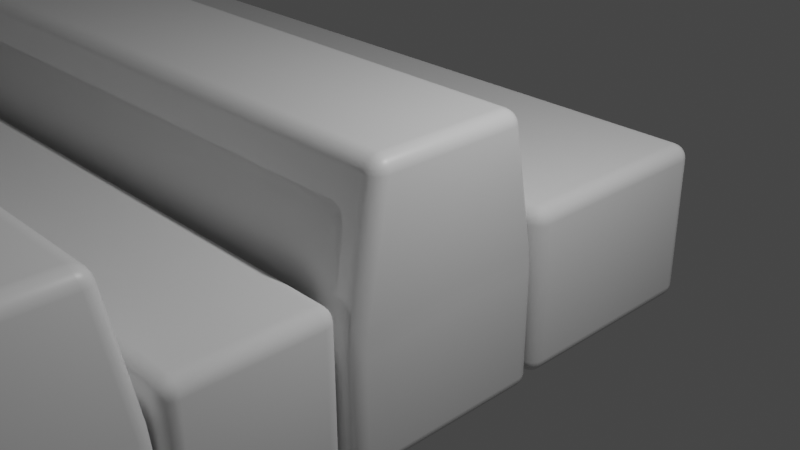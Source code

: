 # Source: Piano_Keys.blend  (saved by Blender 2.91.10; exported with 4.5.12 LTS)
import bpy
from mathutils import Matrix  # noqa: F401  (used for matrix-valued properties, if any)

bpy.ops.wm.read_factory_settings(use_empty=True)
scene = bpy.context.scene
scene.name = 'Scene'

# ---- collections
col_collection = bpy.data.collections.new('Collection'); scene.collection.children.link(col_collection)

# ---- materials (node trees are filled in below, after node groups)
mat_material_001 = bpy.data.materials.new('Material.001')
mat_material_001.alpha_threshold = 0.0
mat_material_001.use_transparent_shadow = False
mat_material_001.line_color = (0.0, 0.0, 0.0, 1.0)
mat_material_003 = bpy.data.materials.new('Material.003')
mat_material_003.alpha_threshold = 0.0
mat_material_003.use_transparent_shadow = False
mat_material_003.line_color = (0.0, 0.0, 0.0, 1.0)
mat_material_005 = bpy.data.materials.new('Material.005')
mat_material_005.alpha_threshold = 0.0
mat_material_005.use_transparent_shadow = False
mat_material_005.line_color = (0.0, 0.0, 0.0, 1.0)
mat_material_004 = bpy.data.materials.new('Material.004')
mat_material_004.alpha_threshold = 0.0
mat_material_004.use_transparent_shadow = False
mat_material_004.line_color = (0.0, 0.0, 0.0, 1.0)
mat_material_006 = bpy.data.materials.new('Material.006')
mat_material_006.alpha_threshold = 0.0
mat_material_006.use_transparent_shadow = False
mat_material_006.line_color = (0.0, 0.0, 0.0, 1.0)
mat_material_012 = bpy.data.materials.new('Material.012')
mat_material_012.alpha_threshold = 0.0
mat_material_012.use_transparent_shadow = False
mat_material_012.line_color = (0.0, 0.0, 0.0, 1.0)
mat_material_011 = bpy.data.materials.new('Material.011')
mat_material_011.alpha_threshold = 0.0
mat_material_011.use_transparent_shadow = False
mat_material_011.line_color = (0.0, 0.0, 0.0, 1.0)
mat_material_010 = bpy.data.materials.new('Material.010')
mat_material_010.alpha_threshold = 0.0
mat_material_010.use_transparent_shadow = False
mat_material_010.line_color = (0.0, 0.0, 0.0, 1.0)
mat_material_009 = bpy.data.materials.new('Material.009')
mat_material_009.alpha_threshold = 0.0
mat_material_009.use_transparent_shadow = False
mat_material_009.line_color = (0.0, 0.0, 0.0, 1.0)
mat_material_008 = bpy.data.materials.new('Material.008')
mat_material_008.alpha_threshold = 0.0
mat_material_008.use_transparent_shadow = False
mat_material_008.line_color = (0.0, 0.0, 0.0, 1.0)

# ---- material node trees
mat_material_001.use_nodes = True; mat_material_001.node_tree.nodes.clear()
_N = mat_material_001.node_tree.nodes; _L = mat_material_001.node_tree.links
n0 = _N.new('ShaderNodeOutputMaterial'); n0.name = 'Material Output'; n0.location = (300, 300)
n1 = _N.new('ShaderNodeBsdfPrincipled'); n1.name = 'Principled BSDF'; n1.location = (10, 300)
n1.distribution = 'GGX'
n1.subsurface_method = 'BURLEY'
n1.inputs[2].default_value = 0.4
n1.inputs[3].default_value = 1.45
n1.inputs[27].default_value = (0.0, 0.0, 0.0, 1.0)
n1.inputs[28].default_value = 1.0
_L.new(n1.outputs[0], n0.inputs[0])
n0.is_active_output = True
mat_material_003.use_nodes = True; mat_material_003.node_tree.nodes.clear()
_N = mat_material_003.node_tree.nodes; _L = mat_material_003.node_tree.links
n0 = _N.new('ShaderNodeOutputMaterial'); n0.name = 'Material Output'; n0.location = (300, 300)
n1 = _N.new('ShaderNodeBsdfPrincipled'); n1.name = 'Principled BSDF'; n1.location = (10, 300)
n1.distribution = 'GGX'
n1.subsurface_method = 'BURLEY'
n1.inputs[2].default_value = 0.4
n1.inputs[3].default_value = 1.45
n1.inputs[27].default_value = (0.0, 0.0, 0.0, 1.0)
n1.inputs[28].default_value = 1.0
_L.new(n1.outputs[0], n0.inputs[0])
n0.is_active_output = True
mat_material_005.use_nodes = True; mat_material_005.node_tree.nodes.clear()
_N = mat_material_005.node_tree.nodes; _L = mat_material_005.node_tree.links
n0 = _N.new('ShaderNodeOutputMaterial'); n0.name = 'Material Output'; n0.location = (300, 300)
n1 = _N.new('ShaderNodeBsdfPrincipled'); n1.name = 'Principled BSDF'; n1.location = (10, 300)
n1.distribution = 'GGX'
n1.subsurface_method = 'BURLEY'
n1.inputs[2].default_value = 0.4
n1.inputs[3].default_value = 1.45
n1.inputs[27].default_value = (0.0, 0.0, 0.0, 1.0)
n1.inputs[28].default_value = 1.0
_L.new(n1.outputs[0], n0.inputs[0])
n0.is_active_output = True
mat_material_004.use_nodes = True; mat_material_004.node_tree.nodes.clear()
_N = mat_material_004.node_tree.nodes; _L = mat_material_004.node_tree.links
n0 = _N.new('ShaderNodeOutputMaterial'); n0.name = 'Material Output'; n0.location = (300, 300)
n1 = _N.new('ShaderNodeBsdfPrincipled'); n1.name = 'Principled BSDF'; n1.location = (10, 300)
n1.distribution = 'GGX'
n1.subsurface_method = 'BURLEY'
n1.inputs[2].default_value = 0.4
n1.inputs[3].default_value = 1.45
n1.inputs[27].default_value = (0.0, 0.0, 0.0, 1.0)
n1.inputs[28].default_value = 1.0
_L.new(n1.outputs[0], n0.inputs[0])
n0.is_active_output = True
mat_material_006.use_nodes = True; mat_material_006.node_tree.nodes.clear()
_N = mat_material_006.node_tree.nodes; _L = mat_material_006.node_tree.links
n0 = _N.new('ShaderNodeOutputMaterial'); n0.name = 'Material Output'; n0.location = (300, 300)
n1 = _N.new('ShaderNodeBsdfPrincipled'); n1.name = 'Principled BSDF'; n1.location = (10, 300)
n1.distribution = 'GGX'
n1.subsurface_method = 'BURLEY'
n1.inputs[2].default_value = 0.4
n1.inputs[3].default_value = 1.45
n1.inputs[27].default_value = (0.0, 0.0, 0.0, 1.0)
n1.inputs[28].default_value = 1.0
_L.new(n1.outputs[0], n0.inputs[0])
n0.is_active_output = True
mat_material_012.use_nodes = True; mat_material_012.node_tree.nodes.clear()
_N = mat_material_012.node_tree.nodes; _L = mat_material_012.node_tree.links
n0 = _N.new('ShaderNodeOutputMaterial'); n0.name = 'Material Output'; n0.location = (300, 300)
n1 = _N.new('ShaderNodeBsdfPrincipled'); n1.name = 'Principled BSDF'; n1.location = (10, 300)
n1.distribution = 'GGX'
n1.subsurface_method = 'BURLEY'
n1.inputs[2].default_value = 0.4
n1.inputs[3].default_value = 1.45
n1.inputs[27].default_value = (0.0, 0.0, 0.0, 1.0)
n1.inputs[28].default_value = 1.0
_L.new(n1.outputs[0], n0.inputs[0])
n0.is_active_output = True
mat_material_011.use_nodes = True; mat_material_011.node_tree.nodes.clear()
_N = mat_material_011.node_tree.nodes; _L = mat_material_011.node_tree.links
n0 = _N.new('ShaderNodeOutputMaterial'); n0.name = 'Material Output'; n0.location = (300, 300)
n1 = _N.new('ShaderNodeBsdfPrincipled'); n1.name = 'Principled BSDF'; n1.location = (10, 300)
n1.distribution = 'GGX'
n1.subsurface_method = 'BURLEY'
n1.inputs[2].default_value = 0.4
n1.inputs[3].default_value = 1.45
n1.inputs[27].default_value = (0.0, 0.0, 0.0, 1.0)
n1.inputs[28].default_value = 1.0
_L.new(n1.outputs[0], n0.inputs[0])
n0.is_active_output = True
mat_material_010.use_nodes = True; mat_material_010.node_tree.nodes.clear()
_N = mat_material_010.node_tree.nodes; _L = mat_material_010.node_tree.links
n0 = _N.new('ShaderNodeOutputMaterial'); n0.name = 'Material Output'; n0.location = (300, 300)
n1 = _N.new('ShaderNodeBsdfPrincipled'); n1.name = 'Principled BSDF'; n1.location = (10, 300)
n1.distribution = 'GGX'
n1.subsurface_method = 'BURLEY'
n1.inputs[2].default_value = 0.4
n1.inputs[3].default_value = 1.45
n1.inputs[27].default_value = (0.0, 0.0, 0.0, 1.0)
n1.inputs[28].default_value = 1.0
_L.new(n1.outputs[0], n0.inputs[0])
n0.is_active_output = True
mat_material_009.use_nodes = True; mat_material_009.node_tree.nodes.clear()
_N = mat_material_009.node_tree.nodes; _L = mat_material_009.node_tree.links
n0 = _N.new('ShaderNodeOutputMaterial'); n0.name = 'Material Output'; n0.location = (300, 300)
n1 = _N.new('ShaderNodeBsdfPrincipled'); n1.name = 'Principled BSDF'; n1.location = (10, 300)
n1.distribution = 'GGX'
n1.subsurface_method = 'BURLEY'
n1.inputs[2].default_value = 0.4
n1.inputs[3].default_value = 1.45
n1.inputs[27].default_value = (0.0, 0.0, 0.0, 1.0)
n1.inputs[28].default_value = 1.0
_L.new(n1.outputs[0], n0.inputs[0])
n0.is_active_output = True
mat_material_008.use_nodes = True; mat_material_008.node_tree.nodes.clear()
_N = mat_material_008.node_tree.nodes; _L = mat_material_008.node_tree.links
n0 = _N.new('ShaderNodeOutputMaterial'); n0.name = 'Material Output'; n0.location = (300, 300)
n1 = _N.new('ShaderNodeBsdfPrincipled'); n1.name = 'Principled BSDF'; n1.location = (10, 300)
n1.distribution = 'GGX'
n1.subsurface_method = 'BURLEY'
n1.inputs[2].default_value = 0.4
n1.inputs[3].default_value = 1.45
n1.inputs[27].default_value = (0.0, 0.0, 0.0, 1.0)
n1.inputs[28].default_value = 1.0
_L.new(n1.outputs[0], n0.inputs[0])
n0.is_active_output = True

# ---- world
world_world = bpy.data.worlds.new('World'); scene.world = world_world
world_world.use_nodes = True; world_world.node_tree.nodes.clear()
_N = world_world.node_tree.nodes; _L = world_world.node_tree.links
n0 = _N.new('ShaderNodeOutputWorld'); n0.name = 'World Output'; n0.location = (300, 300)
n1 = _N.new('ShaderNodeBackground'); n1.name = 'Background'; n1.location = (10, 300)
n1.inputs[0].default_value = (0.05088, 0.05088, 0.05088, 1.0)
_L.new(n1.outputs[0], n0.inputs[0])
n0.is_active_output = True
world_world.color = (0.05088, 0.05088, 0.05088)
world_world.use_sun_shadow = False
world_world.sun_shadow_jitter_overblur = 0.0

# ---- cameras
cam_camera = bpy.data.cameras.new('Camera')
cam_camera.clip_end = 100.0
cam_camera.ortho_scale = 7.314

# ---- lights
light_light = bpy.data.lights.new('Light', 'POINT')
light_light.transmission_factor = 0.0
light_light.energy = 1000.0
light_light.shadow_soft_size = 0.1
light_light.shadow_maximum_resolution = 0.006
light_light.use_absolute_resolution = True
light_light_001 = bpy.data.lights.new('Light.001', 'POINT')
light_light_001.transmission_factor = 0.0
light_light_001.energy = 1000.0
light_light_001.shadow_soft_size = 0.1
light_light_001.shadow_maximum_resolution = 0.006
light_light_001.use_absolute_resolution = True

# ---- meshes
me_cube_001 = bpy.data.meshes.new('Cube.001')
me_cube_001.from_pydata([(1.0, 0.6799, 0.7329), (1.0, 1.0, -1.0), (1.0, -1.189, 0.7329), (1.0, -1.509, -1.0), (-12.25, 0.6799, 0.7329), (-12.77, 1.0, -1.0), (-12.25, -1.189, 0.7329), (-12.77, -1.509, -1.0), (-12.77, 1.0, -2.558), (-12.77, -1.49, -2.558), (1.0, 1.0, -2.558), (1.0, -1.49, -2.558)], [], [(0, 4, 6, 2), (3, 2, 6, 7), (7, 6, 4, 5), (5, 1, 10, 8), (1, 0, 2, 3), (5, 4, 0, 1), (8, 10, 11, 9), (3, 7, 9, 11), (7, 5, 8, 9), (1, 3, 11, 10)])
me_cube_001.polygons.foreach_set('use_smooth', [True] * 10)
_uv = me_cube_001.uv_layers.new(name='UVMap')
_uv.uv.foreach_set('vector', [0.625, 0.5, 0.875, 0.5, 0.875, 0.75, 0.625, 0.75, 0.375, 0.75, 0.625, 0.75, 0.625, 1.0, 0.375, 1.0, 0.375, 0.0, 0.625, 0.0, 0.625, 0.25, 0.375, 0.25, 0.375, 0.25, 0.375, 0.5, 0.375, 0.5, 0.375, 0.25, 0.375, 0.5, 0.625, 0.5, 0.625, 0.75, 0.375, 0.75, 0.375, 0.25, 0.625, 0.25, 0.625, 0.5, 0.375, 0.5, 0.125, 0.5, 0.375, 0.5, 0.375, 0.75, 0.125, 0.75, 0.375, 0.75, 0.375, 1.0, 0.375, 1.0, 0.375, 0.75, 0.375, 0.0, 0.375, 0.25, 0.375, 0.25, 0.375, 0.0, 0.375, 0.5, 0.375, 0.75, 0.375, 0.75, 0.375, 0.5])
me_cube_001.materials.append(mat_material_001)
me_cube_001.use_remesh_preserve_volume = False
me_cube_001.use_remesh_preserve_attributes = False
me_cube_001.use_mirror_vertex_groups = False
me_cube_001.update()
me_cube_002 = bpy.data.meshes.new('Cube.002')
me_cube_002.from_pydata([(-18.49, -1.788, -1.999), (-18.49, -1.801, 0.03303), (-18.49, 2.389, -1.999), (-18.49, 2.376, 0.03303), (1.484, -0.3492, -1.999), (1.484, -0.3622, 0.03303), (1.484, 2.389, -1.999), (1.484, 2.376, 0.03303), (-12.3, -1.788, -1.999), (-12.3, -1.801, 0.03303), (-12.27, -0.3492, -1.999), (-12.27, -0.3622, 0.03303)], [], [(0, 1, 3, 2), (7, 3, 1, 9, 11, 5), (6, 7, 5, 4), (8, 9, 1, 0), (3, 7, 6, 2), (2, 6, 4, 10, 8, 0), (10, 11, 9, 8), (4, 5, 11, 10)])
me_cube_002.polygons.foreach_set('use_smooth', [True] * 8)
_uv = me_cube_002.uv_layers.new(name='UVMap')
_uv.uv.foreach_set('vector', [0.375, 0.0, 0.625, 0.0, 0.625, 0.25, 0.375, 0.25, 0.625, 0.5, 0.875, 0.5, 0.875, 0.75, 0.8025, 0.75, 0.7829, 0.75, 0.625, 0.75, 0.375, 0.5, 0.625, 0.5, 0.625, 0.75, 0.375, 0.75, 0.375, 0.9275, 0.625, 0.9275, 0.625, 1.0, 0.375, 1.0, 0.625, 0.25, 0.625, 0.5, 0.375, 0.5, 0.375, 0.25, 0.125, 0.5, 0.375, 0.5, 0.375, 0.75, 0.2171, 0.75, 0.1975, 0.75, 0.125, 0.75, 0.375, 0.9079, 0.625, 0.9079, 0.625, 0.9275, 0.375, 0.9275, 0.375, 0.75, 0.625, 0.75, 0.625, 0.9079, 0.375, 0.9079])
me_cube_002.use_remesh_fix_poles = True
me_cube_002.use_remesh_preserve_attributes = False
me_cube_002.use_mirror_vertex_groups = False
me_cube_002.update()
me_cube_008 = bpy.data.meshes.new('Cube.008')
me_cube_008.from_pydata([(-18.49, 1.553, 0.03303), (-18.49, 1.566, -1.967), (-18.49, -1.406, 0.03303), (-18.49, -1.393, -1.967), (1.484, 0.4273, 0.03303), (1.484, 0.4403, -1.967), (1.484, -1.406, 0.03303), (1.484, -1.393, -1.967), (-12.3, 1.553, 0.03303), (-12.3, 1.566, -1.967), (-12.27, 0.4273, 0.03303), (-12.27, 0.4403, -1.967), (-12.32, -1.393, -1.967), (-12.32, -1.406, 0.03303), (-18.49, -2.489, -1.973), (-18.49, -2.502, 0.02661), (-12.32, -2.489, -1.973), (-12.32, -2.502, 0.02661)], [], [(0, 1, 3, 2), (7, 12, 3, 1, 9, 11, 5), (6, 7, 5, 4), (8, 9, 1, 0), (3, 12, 16, 14), (2, 13, 6, 4, 10, 8, 0), (10, 11, 9, 8), (4, 5, 11, 10), (14, 16, 17, 15), (12, 7, 6, 13), (12, 13, 17, 16), (2, 3, 14, 15), (13, 2, 15, 17)])
me_cube_008.polygons.foreach_set('use_smooth', [True] * 13)
_uv = me_cube_008.uv_layers.new(name='UVMap')
_uv.uv.foreach_set('vector', [0.375, 0.0, 0.625, 0.0, 0.625, 0.25, 0.375, 0.25, 0.625, 0.5, 0.7978, 0.5, 0.875, 0.5, 0.875, 0.75, 0.8025, 0.75, 0.7829, 0.75, 0.625, 0.75, 0.375, 0.5, 0.625, 0.5, 0.625, 0.75, 0.375, 0.75, 0.375, 0.9275, 0.625, 0.9275, 0.625, 1.0, 0.375, 1.0, 0.875, 0.5, 0.7978, 0.5, 0.7978, 0.5, 0.875, 0.5, 0.125, 0.5, 0.2022, 0.5, 0.375, 0.5, 0.375, 0.75, 0.2171, 0.75, 0.1975, 0.75, 0.125, 0.75, 0.375, 0.9079, 0.625, 0.9079, 0.625, 0.9275, 0.375, 0.9275, 0.375, 0.75, 0.625, 0.75, 0.625, 0.9079, 0.375, 0.9079, 0.625, 0.25, 0.625, 0.3272, 0.375, 0.3272, 0.375, 0.25, 0.625, 0.3272, 0.625, 0.5, 0.375, 0.5, 0.375, 0.3272, 0.625, 0.3272, 0.375, 0.3272, 0.375, 0.3272, 0.625, 0.3272, 0.375, 0.25, 0.625, 0.25, 0.625, 0.25, 0.375, 0.25, 0.2022, 0.5, 0.125, 0.5, 0.125, 0.5, 0.2022, 0.5])
me_cube_008.use_remesh_fix_poles = True
me_cube_008.use_remesh_preserve_attributes = False
me_cube_008.use_mirror_vertex_groups = False
me_cube_008.update()
me_cube_010 = bpy.data.meshes.new('Cube.010')
me_cube_010.from_pydata([(1.0, 0.6799, 0.7329), (1.0, 1.0, -1.0), (1.0, -1.189, 0.7329), (1.0, -1.509, -1.0), (-12.25, 0.6799, 0.7329), (-12.77, 1.0, -1.0), (-12.25, -1.189, 0.7329), (-12.77, -1.509, -1.0), (-12.77, 1.0, -2.558), (-12.77, -1.49, -2.558), (1.0, 1.0, -2.558), (1.0, -1.49, -2.558)], [], [(0, 4, 6, 2), (3, 2, 6, 7), (7, 6, 4, 5), (5, 1, 10, 8), (1, 0, 2, 3), (5, 4, 0, 1), (8, 10, 11, 9), (3, 7, 9, 11), (7, 5, 8, 9), (1, 3, 11, 10)])
me_cube_010.polygons.foreach_set('use_smooth', [True] * 10)
_uv = me_cube_010.uv_layers.new(name='UVMap')
_uv.uv.foreach_set('vector', [0.625, 0.5, 0.875, 0.5, 0.875, 0.75, 0.625, 0.75, 0.375, 0.75, 0.625, 0.75, 0.625, 1.0, 0.375, 1.0, 0.375, 0.0, 0.625, 0.0, 0.625, 0.25, 0.375, 0.25, 0.375, 0.25, 0.375, 0.5, 0.375, 0.5, 0.375, 0.25, 0.375, 0.5, 0.625, 0.5, 0.625, 0.75, 0.375, 0.75, 0.375, 0.25, 0.625, 0.25, 0.625, 0.5, 0.375, 0.5, 0.125, 0.5, 0.375, 0.5, 0.375, 0.75, 0.125, 0.75, 0.375, 0.75, 0.375, 1.0, 0.375, 1.0, 0.375, 0.75, 0.375, 0.0, 0.375, 0.25, 0.375, 0.25, 0.375, 0.0, 0.375, 0.5, 0.375, 0.75, 0.375, 0.75, 0.375, 0.5])
me_cube_010.materials.append(mat_material_003)
me_cube_010.use_remesh_preserve_volume = False
me_cube_010.use_remesh_preserve_attributes = False
me_cube_010.use_mirror_vertex_groups = False
me_cube_010.update()
me_cube_011 = bpy.data.meshes.new('Cube.011')
me_cube_011.from_pydata([(-18.49, 3.835, 0.03303), (-18.49, 3.848, -1.999), (-18.49, -0.3419, 0.03303), (-18.49, -0.3288, -1.999), (1.484, 2.396, 0.03303), (1.484, 2.409, -1.999), (1.484, -0.3419, 0.03303), (1.484, -0.3288, -1.999), (-12.3, 3.835, 0.03303), (-12.3, 3.848, -1.999), (-12.27, 2.396, 0.03303), (-12.27, 2.409, -1.999)], [], [(0, 1, 3, 2), (7, 3, 1, 9, 11, 5), (6, 7, 5, 4), (8, 9, 1, 0), (3, 7, 6, 2), (2, 6, 4, 10, 8, 0), (10, 11, 9, 8), (4, 5, 11, 10)])
me_cube_011.polygons.foreach_set('use_smooth', [True] * 8)
_uv = me_cube_011.uv_layers.new(name='UVMap')
_uv.uv.foreach_set('vector', [0.375, 0.0, 0.625, 0.0, 0.625, 0.25, 0.375, 0.25, 0.625, 0.5, 0.875, 0.5, 0.875, 0.75, 0.8025, 0.75, 0.7829, 0.75, 0.625, 0.75, 0.375, 0.5, 0.625, 0.5, 0.625, 0.75, 0.375, 0.75, 0.375, 0.9275, 0.625, 0.9275, 0.625, 1.0, 0.375, 1.0, 0.625, 0.25, 0.625, 0.5, 0.375, 0.5, 0.375, 0.25, 0.125, 0.5, 0.375, 0.5, 0.375, 0.75, 0.2171, 0.75, 0.1975, 0.75, 0.125, 0.75, 0.375, 0.9079, 0.625, 0.9079, 0.625, 0.9275, 0.375, 0.9275, 0.375, 0.75, 0.625, 0.75, 0.625, 0.9079, 0.375, 0.9079])
me_cube_011.use_remesh_fix_poles = True
me_cube_011.use_remesh_preserve_attributes = False
me_cube_011.use_mirror_vertex_groups = False
me_cube_011.update()
me_cube_016 = bpy.data.meshes.new('Cube.016')
me_cube_016.from_pydata([(1.0, 0.6799, 0.7329), (1.0, 1.0, -1.0), (1.0, -1.189, 0.7329), (1.0, -1.509, -1.0), (-12.25, 0.6799, 0.7329), (-12.77, 1.0, -1.0), (-12.25, -1.189, 0.7329), (-12.77, -1.509, -1.0), (-12.77, 1.0, -2.558), (-12.77, -1.49, -2.558), (1.0, 1.0, -2.558), (1.0, -1.49, -2.558)], [], [(0, 4, 6, 2), (3, 2, 6, 7), (7, 6, 4, 5), (5, 1, 10, 8), (1, 0, 2, 3), (5, 4, 0, 1), (8, 10, 11, 9), (3, 7, 9, 11), (7, 5, 8, 9), (1, 3, 11, 10)])
me_cube_016.polygons.foreach_set('use_smooth', [True] * 10)
_uv = me_cube_016.uv_layers.new(name='UVMap')
_uv.uv.foreach_set('vector', [0.625, 0.5, 0.875, 0.5, 0.875, 0.75, 0.625, 0.75, 0.375, 0.75, 0.625, 0.75, 0.625, 1.0, 0.375, 1.0, 0.375, 0.0, 0.625, 0.0, 0.625, 0.25, 0.375, 0.25, 0.375, 0.25, 0.375, 0.5, 0.375, 0.5, 0.375, 0.25, 0.375, 0.5, 0.625, 0.5, 0.625, 0.75, 0.375, 0.75, 0.375, 0.25, 0.625, 0.25, 0.625, 0.5, 0.375, 0.5, 0.125, 0.5, 0.375, 0.5, 0.375, 0.75, 0.125, 0.75, 0.375, 0.75, 0.375, 1.0, 0.375, 1.0, 0.375, 0.75, 0.375, 0.0, 0.375, 0.25, 0.375, 0.25, 0.375, 0.0, 0.375, 0.5, 0.375, 0.75, 0.375, 0.75, 0.375, 0.5])
me_cube_016.materials.append(mat_material_005)
me_cube_016.use_remesh_preserve_volume = False
me_cube_016.use_remesh_preserve_attributes = False
me_cube_016.use_mirror_vertex_groups = False
me_cube_016.update()
me_cube_015 = bpy.data.meshes.new('Cube.015')
me_cube_015.from_pydata([(-18.49, -1.788, -1.999), (-18.49, -1.801, 0.03303), (-18.49, 2.389, -1.999), (-18.49, 2.376, 0.03303), (1.484, -0.3492, -1.999), (1.484, -0.3622, 0.03303), (1.484, 2.389, -1.999), (1.484, 2.376, 0.03303), (-12.3, -1.788, -1.999), (-12.3, -1.801, 0.03303), (-12.27, -0.3492, -1.999), (-12.27, -0.3622, 0.03303)], [], [(0, 1, 3, 2), (7, 3, 1, 9, 11, 5), (6, 7, 5, 4), (8, 9, 1, 0), (3, 7, 6, 2), (2, 6, 4, 10, 8, 0), (10, 11, 9, 8), (4, 5, 11, 10)])
me_cube_015.polygons.foreach_set('use_smooth', [True] * 8)
_uv = me_cube_015.uv_layers.new(name='UVMap')
_uv.uv.foreach_set('vector', [0.375, 0.0, 0.625, 0.0, 0.625, 0.25, 0.375, 0.25, 0.625, 0.5, 0.875, 0.5, 0.875, 0.75, 0.8025, 0.75, 0.7829, 0.75, 0.625, 0.75, 0.375, 0.5, 0.625, 0.5, 0.625, 0.75, 0.375, 0.75, 0.375, 0.9275, 0.625, 0.9275, 0.625, 1.0, 0.375, 1.0, 0.625, 0.25, 0.625, 0.5, 0.375, 0.5, 0.375, 0.25, 0.125, 0.5, 0.375, 0.5, 0.375, 0.75, 0.2171, 0.75, 0.1975, 0.75, 0.125, 0.75, 0.375, 0.9079, 0.625, 0.9079, 0.625, 0.9275, 0.375, 0.9275, 0.375, 0.75, 0.625, 0.75, 0.625, 0.9079, 0.375, 0.9079])
me_cube_015.use_remesh_fix_poles = True
me_cube_015.use_remesh_preserve_attributes = False
me_cube_015.use_mirror_vertex_groups = False
me_cube_015.update()
me_cube_014 = bpy.data.meshes.new('Cube.014')
me_cube_014.from_pydata([(-18.49, 3.665, 0.03303), (-18.49, 3.678, -1.999), (-18.49, -0.3419, 0.03303), (-18.49, -0.3288, -1.999), (1.484, 2.396, 0.03303), (1.484, 2.409, -1.999), (1.484, -0.3419, 0.03303), (1.484, -0.3288, -1.999), (-12.3, 3.665, 0.03303), (-12.3, 3.678, -1.999), (-12.27, 2.396, 0.03303), (-12.27, 2.409, -1.999)], [], [(0, 1, 3, 2), (7, 3, 1, 9, 11, 5), (6, 7, 5, 4), (8, 9, 1, 0), (3, 7, 6, 2), (2, 6, 4, 10, 8, 0), (10, 11, 9, 8), (4, 5, 11, 10)])
me_cube_014.polygons.foreach_set('use_smooth', [True] * 8)
_uv = me_cube_014.uv_layers.new(name='UVMap')
_uv.uv.foreach_set('vector', [0.375, 0.0, 0.625, 0.0, 0.625, 0.25, 0.375, 0.25, 0.625, 0.5, 0.875, 0.5, 0.875, 0.75, 0.8025, 0.75, 0.7829, 0.75, 0.625, 0.75, 0.375, 0.5, 0.625, 0.5, 0.625, 0.75, 0.375, 0.75, 0.375, 0.9275, 0.625, 0.9275, 0.625, 1.0, 0.375, 1.0, 0.625, 0.25, 0.625, 0.5, 0.375, 0.5, 0.375, 0.25, 0.125, 0.5, 0.375, 0.5, 0.375, 0.75, 0.2171, 0.75, 0.1975, 0.75, 0.125, 0.75, 0.375, 0.9079, 0.625, 0.9079, 0.625, 0.9275, 0.375, 0.9275, 0.375, 0.75, 0.625, 0.75, 0.625, 0.9079, 0.375, 0.9079])
me_cube_014.use_remesh_fix_poles = True
me_cube_014.use_remesh_preserve_attributes = False
me_cube_014.use_mirror_vertex_groups = False
me_cube_014.update()
me_cube_013 = bpy.data.meshes.new('Cube.013')
me_cube_013.from_pydata([(-18.49, 1.553, 0.03303), (-18.49, 1.566, -1.967), (-18.49, -1.406, 0.03303), (-18.49, -1.393, -1.967), (1.484, 0.4273, 0.03303), (1.484, 0.4403, -1.967), (1.484, -1.406, 0.03303), (1.484, -1.393, -1.967), (-12.3, 1.553, 0.03303), (-12.3, 1.566, -1.967), (-12.27, 0.4273, 0.03303), (-12.27, 0.4403, -1.967), (-12.32, -1.393, -1.967), (-12.32, -1.406, 0.03303), (-18.49, -2.678, -1.973), (-18.49, -2.691, 0.02661), (-12.32, -2.678, -1.973), (-12.32, -2.691, 0.02661)], [], [(0, 1, 3, 2), (7, 12, 3, 1, 9, 11, 5), (6, 7, 5, 4), (8, 9, 1, 0), (3, 12, 16, 14), (2, 13, 6, 4, 10, 8, 0), (10, 11, 9, 8), (4, 5, 11, 10), (14, 16, 17, 15), (12, 7, 6, 13), (12, 13, 17, 16), (2, 3, 14, 15), (13, 2, 15, 17)])
me_cube_013.polygons.foreach_set('use_smooth', [True] * 13)
_uv = me_cube_013.uv_layers.new(name='UVMap')
_uv.uv.foreach_set('vector', [0.375, 0.0, 0.625, 0.0, 0.625, 0.25, 0.375, 0.25, 0.625, 0.5, 0.7978, 0.5, 0.875, 0.5, 0.875, 0.75, 0.8025, 0.75, 0.7829, 0.75, 0.625, 0.75, 0.375, 0.5, 0.625, 0.5, 0.625, 0.75, 0.375, 0.75, 0.375, 0.9275, 0.625, 0.9275, 0.625, 1.0, 0.375, 1.0, 0.875, 0.5, 0.7978, 0.5, 0.7978, 0.5, 0.875, 0.5, 0.125, 0.5, 0.2022, 0.5, 0.375, 0.5, 0.375, 0.75, 0.2171, 0.75, 0.1975, 0.75, 0.125, 0.75, 0.375, 0.9079, 0.625, 0.9079, 0.625, 0.9275, 0.375, 0.9275, 0.375, 0.75, 0.625, 0.75, 0.625, 0.9079, 0.375, 0.9079, 0.625, 0.25, 0.625, 0.3272, 0.375, 0.3272, 0.375, 0.25, 0.625, 0.3272, 0.625, 0.5, 0.375, 0.5, 0.375, 0.3272, 0.625, 0.3272, 0.375, 0.3272, 0.375, 0.3272, 0.625, 0.3272, 0.375, 0.25, 0.625, 0.25, 0.625, 0.25, 0.375, 0.25, 0.2022, 0.5, 0.125, 0.5, 0.125, 0.5, 0.2022, 0.5])
me_cube_013.use_remesh_fix_poles = True
me_cube_013.use_remesh_preserve_attributes = False
me_cube_013.use_mirror_vertex_groups = False
me_cube_013.update()
me_cube_012 = bpy.data.meshes.new('Cube.012')
me_cube_012.from_pydata([(1.0, 0.6799, 0.7329), (1.0, 1.0, -1.0), (1.0, -1.189, 0.7329), (1.0, -1.509, -1.0), (-12.25, 0.6799, 0.7329), (-12.77, 1.0, -1.0), (-12.25, -1.189, 0.7329), (-12.77, -1.509, -1.0), (-12.77, 1.0, -2.558), (-12.77, -1.49, -2.558), (1.0, 1.0, -2.558), (1.0, -1.49, -2.558)], [], [(0, 4, 6, 2), (3, 2, 6, 7), (7, 6, 4, 5), (5, 1, 10, 8), (1, 0, 2, 3), (5, 4, 0, 1), (8, 10, 11, 9), (3, 7, 9, 11), (7, 5, 8, 9), (1, 3, 11, 10)])
me_cube_012.polygons.foreach_set('use_smooth', [True] * 10)
_uv = me_cube_012.uv_layers.new(name='UVMap')
_uv.uv.foreach_set('vector', [0.625, 0.5, 0.875, 0.5, 0.875, 0.75, 0.625, 0.75, 0.375, 0.75, 0.625, 0.75, 0.625, 1.0, 0.375, 1.0, 0.375, 0.0, 0.625, 0.0, 0.625, 0.25, 0.375, 0.25, 0.375, 0.25, 0.375, 0.5, 0.375, 0.5, 0.375, 0.25, 0.375, 0.5, 0.625, 0.5, 0.625, 0.75, 0.375, 0.75, 0.375, 0.25, 0.625, 0.25, 0.625, 0.5, 0.375, 0.5, 0.125, 0.5, 0.375, 0.5, 0.375, 0.75, 0.125, 0.75, 0.375, 0.75, 0.375, 1.0, 0.375, 1.0, 0.375, 0.75, 0.375, 0.0, 0.375, 0.25, 0.375, 0.25, 0.375, 0.0, 0.375, 0.5, 0.375, 0.75, 0.375, 0.75, 0.375, 0.5])
me_cube_012.materials.append(mat_material_004)
me_cube_012.use_remesh_preserve_volume = False
me_cube_012.use_remesh_preserve_attributes = False
me_cube_012.use_mirror_vertex_groups = False
me_cube_012.update()
me_cube_017 = bpy.data.meshes.new('Cube.017')
me_cube_017.from_pydata([(1.0, 0.6799, 0.7329), (1.0, 1.0, -1.0), (1.0, -1.189, 0.7329), (1.0, -1.509, -1.0), (-12.25, 0.6799, 0.7329), (-12.77, 1.0, -1.0), (-12.25, -1.189, 0.7329), (-12.77, -1.509, -1.0), (-12.77, 1.0, -2.558), (-12.77, -1.49, -2.558), (1.0, 1.0, -2.558), (1.0, -1.49, -2.558)], [], [(0, 4, 6, 2), (3, 2, 6, 7), (7, 6, 4, 5), (5, 1, 10, 8), (1, 0, 2, 3), (5, 4, 0, 1), (8, 10, 11, 9), (3, 7, 9, 11), (7, 5, 8, 9), (1, 3, 11, 10)])
me_cube_017.polygons.foreach_set('use_smooth', [True] * 10)
_uv = me_cube_017.uv_layers.new(name='UVMap')
_uv.uv.foreach_set('vector', [0.625, 0.5, 0.875, 0.5, 0.875, 0.75, 0.625, 0.75, 0.375, 0.75, 0.625, 0.75, 0.625, 1.0, 0.375, 1.0, 0.375, 0.0, 0.625, 0.0, 0.625, 0.25, 0.375, 0.25, 0.375, 0.25, 0.375, 0.5, 0.375, 0.5, 0.375, 0.25, 0.375, 0.5, 0.625, 0.5, 0.625, 0.75, 0.375, 0.75, 0.375, 0.25, 0.625, 0.25, 0.625, 0.5, 0.375, 0.5, 0.125, 0.5, 0.375, 0.5, 0.375, 0.75, 0.125, 0.75, 0.375, 0.75, 0.375, 1.0, 0.375, 1.0, 0.375, 0.75, 0.375, 0.0, 0.375, 0.25, 0.375, 0.25, 0.375, 0.0, 0.375, 0.5, 0.375, 0.75, 0.375, 0.75, 0.375, 0.5])
me_cube_017.materials.append(mat_material_006)
me_cube_017.use_remesh_preserve_volume = False
me_cube_017.use_remesh_preserve_attributes = False
me_cube_017.use_mirror_vertex_groups = False
me_cube_017.update()
me_cube_019 = bpy.data.meshes.new('Cube.019')
me_cube_019.from_pydata([(-18.49, 1.669, 0.03303), (-18.49, 1.682, -1.967), (-18.49, -1.406, 0.03303), (-18.49, -1.393, -1.967), (1.484, 0.4273, 0.03303), (1.484, 0.4403, -1.967), (1.484, -1.406, 0.03303), (1.484, -1.393, -1.967), (-12.3, 1.669, 0.03303), (-12.3, 1.682, -1.967), (-12.27, 0.4273, 0.03303), (-12.27, 0.4403, -1.967), (-12.32, -1.393, -1.967), (-12.32, -1.406, 0.03303), (-18.49, -2.64, -1.973), (-18.49, -2.653, 0.02661), (-12.32, -2.64, -1.973), (-12.32, -2.653, 0.02661)], [], [(0, 1, 3, 2), (7, 12, 3, 1, 9, 11, 5), (6, 7, 5, 4), (8, 9, 1, 0), (3, 12, 16, 14), (2, 13, 6, 4, 10, 8, 0), (10, 11, 9, 8), (4, 5, 11, 10), (14, 16, 17, 15), (12, 7, 6, 13), (12, 13, 17, 16), (2, 3, 14, 15), (13, 2, 15, 17)])
me_cube_019.polygons.foreach_set('use_smooth', [True] * 13)
_uv = me_cube_019.uv_layers.new(name='UVMap')
_uv.uv.foreach_set('vector', [0.375, 0.0, 0.625, 0.0, 0.625, 0.25, 0.375, 0.25, 0.625, 0.5, 0.7978, 0.5, 0.875, 0.5, 0.875, 0.75, 0.8025, 0.75, 0.7829, 0.75, 0.625, 0.75, 0.375, 0.5, 0.625, 0.5, 0.625, 0.75, 0.375, 0.75, 0.375, 0.9275, 0.625, 0.9275, 0.625, 1.0, 0.375, 1.0, 0.875, 0.5, 0.7978, 0.5, 0.7978, 0.5, 0.875, 0.5, 0.125, 0.5, 0.2022, 0.5, 0.375, 0.5, 0.375, 0.75, 0.2171, 0.75, 0.1975, 0.75, 0.125, 0.75, 0.375, 0.9079, 0.625, 0.9079, 0.625, 0.9275, 0.375, 0.9275, 0.375, 0.75, 0.625, 0.75, 0.625, 0.9079, 0.375, 0.9079, 0.625, 0.25, 0.625, 0.3272, 0.375, 0.3272, 0.375, 0.25, 0.625, 0.3272, 0.625, 0.5, 0.375, 0.5, 0.375, 0.3272, 0.625, 0.3272, 0.375, 0.3272, 0.375, 0.3272, 0.625, 0.3272, 0.375, 0.25, 0.625, 0.25, 0.625, 0.25, 0.375, 0.25, 0.2022, 0.5, 0.125, 0.5, 0.125, 0.5, 0.2022, 0.5])
me_cube_019.use_remesh_fix_poles = True
me_cube_019.use_remesh_preserve_attributes = False
me_cube_019.use_mirror_vertex_groups = False
me_cube_019.update()
me_cube_032 = bpy.data.meshes.new('Cube.032')
me_cube_032.from_pydata([(-18.49, 1.669, 0.03303), (-18.49, 1.682, -1.967), (-18.49, -1.406, 0.03303), (-18.49, -1.393, -1.967), (1.484, 0.4273, 0.03303), (1.484, 0.4403, -1.967), (1.484, -1.406, 0.03303), (1.484, -1.393, -1.967), (-12.3, 1.669, 0.03303), (-12.3, 1.682, -1.967), (-12.27, 0.4273, 0.03303), (-12.27, 0.4403, -1.967), (-12.32, -1.393, -1.967), (-12.32, -1.406, 0.03303), (-18.49, -2.64, -1.973), (-18.49, -2.653, 0.02661), (-12.32, -2.64, -1.973), (-12.32, -2.653, 0.02661)], [], [(0, 1, 3, 2), (7, 12, 3, 1, 9, 11, 5), (6, 7, 5, 4), (8, 9, 1, 0), (3, 12, 16, 14), (2, 13, 6, 4, 10, 8, 0), (10, 11, 9, 8), (4, 5, 11, 10), (14, 16, 17, 15), (12, 7, 6, 13), (12, 13, 17, 16), (2, 3, 14, 15), (13, 2, 15, 17)])
me_cube_032.polygons.foreach_set('use_smooth', [True] * 13)
_uv = me_cube_032.uv_layers.new(name='UVMap')
_uv.uv.foreach_set('vector', [0.375, 0.0, 0.625, 0.0, 0.625, 0.25, 0.375, 0.25, 0.625, 0.5, 0.7978, 0.5, 0.875, 0.5, 0.875, 0.75, 0.8025, 0.75, 0.7829, 0.75, 0.625, 0.75, 0.375, 0.5, 0.625, 0.5, 0.625, 0.75, 0.375, 0.75, 0.375, 0.9275, 0.625, 0.9275, 0.625, 1.0, 0.375, 1.0, 0.875, 0.5, 0.7978, 0.5, 0.7978, 0.5, 0.875, 0.5, 0.125, 0.5, 0.2022, 0.5, 0.375, 0.5, 0.375, 0.75, 0.2171, 0.75, 0.1975, 0.75, 0.125, 0.75, 0.375, 0.9079, 0.625, 0.9079, 0.625, 0.9275, 0.375, 0.9275, 0.375, 0.75, 0.625, 0.75, 0.625, 0.9079, 0.375, 0.9079, 0.625, 0.25, 0.625, 0.3272, 0.375, 0.3272, 0.375, 0.25, 0.625, 0.3272, 0.625, 0.5, 0.375, 0.5, 0.375, 0.3272, 0.625, 0.3272, 0.375, 0.3272, 0.375, 0.3272, 0.625, 0.3272, 0.375, 0.25, 0.625, 0.25, 0.625, 0.25, 0.375, 0.25, 0.2022, 0.5, 0.125, 0.5, 0.125, 0.5, 0.2022, 0.5])
me_cube_032.use_remesh_fix_poles = True
me_cube_032.use_remesh_preserve_attributes = False
me_cube_032.use_mirror_vertex_groups = False
me_cube_032.update()
me_cube_031 = bpy.data.meshes.new('Cube.031')
me_cube_031.from_pydata([(-18.49, 3.665, 0.03303), (-18.49, 3.678, -1.999), (-18.49, -0.3419, 0.03303), (-18.49, -0.3288, -1.999), (1.484, 2.396, 0.03303), (1.484, 2.409, -1.999), (1.484, -0.3419, 0.03303), (1.484, -0.3288, -1.999), (-12.3, 3.665, 0.03303), (-12.3, 3.678, -1.999), (-12.27, 2.396, 0.03303), (-12.27, 2.409, -1.999)], [], [(0, 1, 3, 2), (7, 3, 1, 9, 11, 5), (6, 7, 5, 4), (8, 9, 1, 0), (3, 7, 6, 2), (2, 6, 4, 10, 8, 0), (10, 11, 9, 8), (4, 5, 11, 10)])
me_cube_031.polygons.foreach_set('use_smooth', [True] * 8)
_uv = me_cube_031.uv_layers.new(name='UVMap')
_uv.uv.foreach_set('vector', [0.375, 0.0, 0.625, 0.0, 0.625, 0.25, 0.375, 0.25, 0.625, 0.5, 0.875, 0.5, 0.875, 0.75, 0.8025, 0.75, 0.7829, 0.75, 0.625, 0.75, 0.375, 0.5, 0.625, 0.5, 0.625, 0.75, 0.375, 0.75, 0.375, 0.9275, 0.625, 0.9275, 0.625, 1.0, 0.375, 1.0, 0.625, 0.25, 0.625, 0.5, 0.375, 0.5, 0.375, 0.25, 0.125, 0.5, 0.375, 0.5, 0.375, 0.75, 0.2171, 0.75, 0.1975, 0.75, 0.125, 0.75, 0.375, 0.9079, 0.625, 0.9079, 0.625, 0.9275, 0.375, 0.9275, 0.375, 0.75, 0.625, 0.75, 0.625, 0.9079, 0.375, 0.9079])
me_cube_031.use_remesh_fix_poles = True
me_cube_031.use_remesh_preserve_attributes = False
me_cube_031.use_mirror_vertex_groups = False
me_cube_031.update()
me_cube_030 = bpy.data.meshes.new('Cube.030')
me_cube_030.from_pydata([(-18.49, -1.788, -1.999), (-18.49, -1.801, 0.03303), (-18.49, 2.389, -1.999), (-18.49, 2.376, 0.03303), (1.484, -0.3492, -1.999), (1.484, -0.3622, 0.03303), (1.484, 2.389, -1.999), (1.484, 2.376, 0.03303), (-12.3, -1.788, -1.999), (-12.3, -1.801, 0.03303), (-12.27, -0.3492, -1.999), (-12.27, -0.3622, 0.03303)], [], [(0, 1, 3, 2), (7, 3, 1, 9, 11, 5), (6, 7, 5, 4), (8, 9, 1, 0), (3, 7, 6, 2), (2, 6, 4, 10, 8, 0), (10, 11, 9, 8), (4, 5, 11, 10)])
me_cube_030.polygons.foreach_set('use_smooth', [True] * 8)
_uv = me_cube_030.uv_layers.new(name='UVMap')
_uv.uv.foreach_set('vector', [0.375, 0.0, 0.625, 0.0, 0.625, 0.25, 0.375, 0.25, 0.625, 0.5, 0.875, 0.5, 0.875, 0.75, 0.8025, 0.75, 0.7829, 0.75, 0.625, 0.75, 0.375, 0.5, 0.625, 0.5, 0.625, 0.75, 0.375, 0.75, 0.375, 0.9275, 0.625, 0.9275, 0.625, 1.0, 0.375, 1.0, 0.625, 0.25, 0.625, 0.5, 0.375, 0.5, 0.375, 0.25, 0.125, 0.5, 0.375, 0.5, 0.375, 0.75, 0.2171, 0.75, 0.1975, 0.75, 0.125, 0.75, 0.375, 0.9079, 0.625, 0.9079, 0.625, 0.9275, 0.375, 0.9275, 0.375, 0.75, 0.625, 0.75, 0.625, 0.9079, 0.375, 0.9079])
me_cube_030.use_remesh_fix_poles = True
me_cube_030.use_remesh_preserve_attributes = False
me_cube_030.use_mirror_vertex_groups = False
me_cube_030.update()
me_cube_029 = bpy.data.meshes.new('Cube.029')
me_cube_029.from_pydata([(1.0, 0.6799, 0.7329), (1.0, 1.0, -1.0), (1.0, -1.189, 0.7329), (1.0, -1.509, -1.0), (-12.25, 0.6799, 0.7329), (-12.77, 1.0, -1.0), (-12.25, -1.189, 0.7329), (-12.77, -1.509, -1.0), (-12.77, 1.0, -2.558), (-12.77, -1.49, -2.558), (1.0, 1.0, -2.558), (1.0, -1.49, -2.558)], [], [(0, 4, 6, 2), (3, 2, 6, 7), (7, 6, 4, 5), (5, 1, 10, 8), (1, 0, 2, 3), (5, 4, 0, 1), (8, 10, 11, 9), (3, 7, 9, 11), (7, 5, 8, 9), (1, 3, 11, 10)])
me_cube_029.polygons.foreach_set('use_smooth', [True] * 10)
_uv = me_cube_029.uv_layers.new(name='UVMap')
_uv.uv.foreach_set('vector', [0.625, 0.5, 0.875, 0.5, 0.875, 0.75, 0.625, 0.75, 0.375, 0.75, 0.625, 0.75, 0.625, 1.0, 0.375, 1.0, 0.375, 0.0, 0.625, 0.0, 0.625, 0.25, 0.375, 0.25, 0.375, 0.25, 0.375, 0.5, 0.375, 0.5, 0.375, 0.25, 0.375, 0.5, 0.625, 0.5, 0.625, 0.75, 0.375, 0.75, 0.375, 0.25, 0.625, 0.25, 0.625, 0.5, 0.375, 0.5, 0.125, 0.5, 0.375, 0.5, 0.375, 0.75, 0.125, 0.75, 0.375, 0.75, 0.375, 1.0, 0.375, 1.0, 0.375, 0.75, 0.375, 0.0, 0.375, 0.25, 0.375, 0.25, 0.375, 0.0, 0.375, 0.5, 0.375, 0.75, 0.375, 0.75, 0.375, 0.5])
me_cube_029.materials.append(mat_material_012)
me_cube_029.use_remesh_preserve_volume = False
me_cube_029.use_remesh_preserve_attributes = False
me_cube_029.use_mirror_vertex_groups = False
me_cube_029.update()
me_cube_028 = bpy.data.meshes.new('Cube.028')
me_cube_028.from_pydata([(1.0, 0.6799, 0.7329), (1.0, 1.0, -1.0), (1.0, -1.189, 0.7329), (1.0, -1.509, -1.0), (-12.25, 0.6799, 0.7329), (-12.77, 1.0, -1.0), (-12.25, -1.189, 0.7329), (-12.77, -1.509, -1.0), (-12.77, 1.0, -2.558), (-12.77, -1.49, -2.558), (1.0, 1.0, -2.558), (1.0, -1.49, -2.558)], [], [(0, 4, 6, 2), (3, 2, 6, 7), (7, 6, 4, 5), (5, 1, 10, 8), (1, 0, 2, 3), (5, 4, 0, 1), (8, 10, 11, 9), (3, 7, 9, 11), (7, 5, 8, 9), (1, 3, 11, 10)])
me_cube_028.polygons.foreach_set('use_smooth', [True] * 10)
_uv = me_cube_028.uv_layers.new(name='UVMap')
_uv.uv.foreach_set('vector', [0.625, 0.5, 0.875, 0.5, 0.875, 0.75, 0.625, 0.75, 0.375, 0.75, 0.625, 0.75, 0.625, 1.0, 0.375, 1.0, 0.375, 0.0, 0.625, 0.0, 0.625, 0.25, 0.375, 0.25, 0.375, 0.25, 0.375, 0.5, 0.375, 0.5, 0.375, 0.25, 0.375, 0.5, 0.625, 0.5, 0.625, 0.75, 0.375, 0.75, 0.375, 0.25, 0.625, 0.25, 0.625, 0.5, 0.375, 0.5, 0.125, 0.5, 0.375, 0.5, 0.375, 0.75, 0.125, 0.75, 0.375, 0.75, 0.375, 1.0, 0.375, 1.0, 0.375, 0.75, 0.375, 0.0, 0.375, 0.25, 0.375, 0.25, 0.375, 0.0, 0.375, 0.5, 0.375, 0.75, 0.375, 0.75, 0.375, 0.5])
me_cube_028.materials.append(mat_material_011)
me_cube_028.use_remesh_preserve_volume = False
me_cube_028.use_remesh_preserve_attributes = False
me_cube_028.use_mirror_vertex_groups = False
me_cube_028.update()
me_cube_027 = bpy.data.meshes.new('Cube.027')
me_cube_027.from_pydata([(1.0, 0.6799, 0.7329), (1.0, 1.0, -1.0), (1.0, -1.189, 0.7329), (1.0, -1.509, -1.0), (-12.25, 0.6799, 0.7329), (-12.77, 1.0, -1.0), (-12.25, -1.189, 0.7329), (-12.77, -1.509, -1.0), (-12.77, 1.0, -2.558), (-12.77, -1.49, -2.558), (1.0, 1.0, -2.558), (1.0, -1.49, -2.558)], [], [(0, 4, 6, 2), (3, 2, 6, 7), (7, 6, 4, 5), (5, 1, 10, 8), (1, 0, 2, 3), (5, 4, 0, 1), (8, 10, 11, 9), (3, 7, 9, 11), (7, 5, 8, 9), (1, 3, 11, 10)])
me_cube_027.polygons.foreach_set('use_smooth', [True] * 10)
_uv = me_cube_027.uv_layers.new(name='UVMap')
_uv.uv.foreach_set('vector', [0.625, 0.5, 0.875, 0.5, 0.875, 0.75, 0.625, 0.75, 0.375, 0.75, 0.625, 0.75, 0.625, 1.0, 0.375, 1.0, 0.375, 0.0, 0.625, 0.0, 0.625, 0.25, 0.375, 0.25, 0.375, 0.25, 0.375, 0.5, 0.375, 0.5, 0.375, 0.25, 0.375, 0.5, 0.625, 0.5, 0.625, 0.75, 0.375, 0.75, 0.375, 0.25, 0.625, 0.25, 0.625, 0.5, 0.375, 0.5, 0.125, 0.5, 0.375, 0.5, 0.375, 0.75, 0.125, 0.75, 0.375, 0.75, 0.375, 1.0, 0.375, 1.0, 0.375, 0.75, 0.375, 0.0, 0.375, 0.25, 0.375, 0.25, 0.375, 0.0, 0.375, 0.5, 0.375, 0.75, 0.375, 0.75, 0.375, 0.5])
me_cube_027.materials.append(mat_material_010)
me_cube_027.use_remesh_preserve_volume = False
me_cube_027.use_remesh_preserve_attributes = False
me_cube_027.use_mirror_vertex_groups = False
me_cube_027.update()
me_cube_026 = bpy.data.meshes.new('Cube.026')
me_cube_026.from_pydata([(1.0, 0.6799, 0.7329), (1.0, 1.0, -1.0), (1.0, -1.189, 0.7329), (1.0, -1.509, -1.0), (-12.25, 0.6799, 0.7329), (-12.77, 1.0, -1.0), (-12.25, -1.189, 0.7329), (-12.77, -1.509, -1.0), (-12.77, 1.0, -2.558), (-12.77, -1.49, -2.558), (1.0, 1.0, -2.558), (1.0, -1.49, -2.558)], [], [(0, 4, 6, 2), (3, 2, 6, 7), (7, 6, 4, 5), (5, 1, 10, 8), (1, 0, 2, 3), (5, 4, 0, 1), (8, 10, 11, 9), (3, 7, 9, 11), (7, 5, 8, 9), (1, 3, 11, 10)])
me_cube_026.polygons.foreach_set('use_smooth', [True] * 10)
_uv = me_cube_026.uv_layers.new(name='UVMap')
_uv.uv.foreach_set('vector', [0.625, 0.5, 0.875, 0.5, 0.875, 0.75, 0.625, 0.75, 0.375, 0.75, 0.625, 0.75, 0.625, 1.0, 0.375, 1.0, 0.375, 0.0, 0.625, 0.0, 0.625, 0.25, 0.375, 0.25, 0.375, 0.25, 0.375, 0.5, 0.375, 0.5, 0.375, 0.25, 0.375, 0.5, 0.625, 0.5, 0.625, 0.75, 0.375, 0.75, 0.375, 0.25, 0.625, 0.25, 0.625, 0.5, 0.375, 0.5, 0.125, 0.5, 0.375, 0.5, 0.375, 0.75, 0.125, 0.75, 0.375, 0.75, 0.375, 1.0, 0.375, 1.0, 0.375, 0.75, 0.375, 0.0, 0.375, 0.25, 0.375, 0.25, 0.375, 0.0, 0.375, 0.5, 0.375, 0.75, 0.375, 0.75, 0.375, 0.5])
me_cube_026.materials.append(mat_material_009)
me_cube_026.use_remesh_preserve_volume = False
me_cube_026.use_remesh_preserve_attributes = False
me_cube_026.use_mirror_vertex_groups = False
me_cube_026.update()
me_cube_025 = bpy.data.meshes.new('Cube.025')
me_cube_025.from_pydata([(1.0, 0.6799, 0.7329), (1.0, 1.0, -1.0), (1.0, -1.189, 0.7329), (1.0, -1.509, -1.0), (-12.25, 0.6799, 0.7329), (-12.77, 1.0, -1.0), (-12.25, -1.189, 0.7329), (-12.77, -1.509, -1.0), (-12.77, 1.0, -2.558), (-12.77, -1.49, -2.558), (1.0, 1.0, -2.558), (1.0, -1.49, -2.558)], [], [(0, 4, 6, 2), (3, 2, 6, 7), (7, 6, 4, 5), (5, 1, 10, 8), (1, 0, 2, 3), (5, 4, 0, 1), (8, 10, 11, 9), (3, 7, 9, 11), (7, 5, 8, 9), (1, 3, 11, 10)])
me_cube_025.polygons.foreach_set('use_smooth', [True] * 10)
_uv = me_cube_025.uv_layers.new(name='UVMap')
_uv.uv.foreach_set('vector', [0.625, 0.5, 0.875, 0.5, 0.875, 0.75, 0.625, 0.75, 0.375, 0.75, 0.625, 0.75, 0.625, 1.0, 0.375, 1.0, 0.375, 0.0, 0.625, 0.0, 0.625, 0.25, 0.375, 0.25, 0.375, 0.25, 0.375, 0.5, 0.375, 0.5, 0.375, 0.25, 0.375, 0.5, 0.625, 0.5, 0.625, 0.75, 0.375, 0.75, 0.375, 0.25, 0.625, 0.25, 0.625, 0.5, 0.375, 0.5, 0.125, 0.5, 0.375, 0.5, 0.375, 0.75, 0.125, 0.75, 0.375, 0.75, 0.375, 1.0, 0.375, 1.0, 0.375, 0.75, 0.375, 0.0, 0.375, 0.25, 0.375, 0.25, 0.375, 0.0, 0.375, 0.5, 0.375, 0.75, 0.375, 0.75, 0.375, 0.5])
me_cube_025.materials.append(mat_material_008)
me_cube_025.use_remesh_preserve_volume = False
me_cube_025.use_remesh_preserve_attributes = False
me_cube_025.use_mirror_vertex_groups = False
me_cube_025.update()
me_cube_024 = bpy.data.meshes.new('Cube.024')
me_cube_024.from_pydata([(-18.49, 1.553, 0.03303), (-18.49, 1.566, -1.967), (-18.49, -1.406, 0.03303), (-18.49, -1.393, -1.967), (1.484, 0.4273, 0.03303), (1.484, 0.4403, -1.967), (1.484, -1.406, 0.03303), (1.484, -1.393, -1.967), (-12.3, 1.553, 0.03303), (-12.3, 1.566, -1.967), (-12.27, 0.4273, 0.03303), (-12.27, 0.4403, -1.967), (-12.32, -1.393, -1.967), (-12.32, -1.406, 0.03303), (-18.49, -2.489, -1.973), (-18.49, -2.502, 0.02661), (-12.32, -2.489, -1.973), (-12.32, -2.502, 0.02661)], [], [(0, 1, 3, 2), (7, 12, 3, 1, 9, 11, 5), (6, 7, 5, 4), (8, 9, 1, 0), (3, 12, 16, 14), (2, 13, 6, 4, 10, 8, 0), (10, 11, 9, 8), (4, 5, 11, 10), (14, 16, 17, 15), (12, 7, 6, 13), (12, 13, 17, 16), (2, 3, 14, 15), (13, 2, 15, 17)])
me_cube_024.polygons.foreach_set('use_smooth', [True] * 13)
_uv = me_cube_024.uv_layers.new(name='UVMap')
_uv.uv.foreach_set('vector', [0.375, 0.0, 0.625, 0.0, 0.625, 0.25, 0.375, 0.25, 0.625, 0.5, 0.7978, 0.5, 0.875, 0.5, 0.875, 0.75, 0.8025, 0.75, 0.7829, 0.75, 0.625, 0.75, 0.375, 0.5, 0.625, 0.5, 0.625, 0.75, 0.375, 0.75, 0.375, 0.9275, 0.625, 0.9275, 0.625, 1.0, 0.375, 1.0, 0.875, 0.5, 0.7978, 0.5, 0.7978, 0.5, 0.875, 0.5, 0.125, 0.5, 0.2022, 0.5, 0.375, 0.5, 0.375, 0.75, 0.2171, 0.75, 0.1975, 0.75, 0.125, 0.75, 0.375, 0.9079, 0.625, 0.9079, 0.625, 0.9275, 0.375, 0.9275, 0.375, 0.75, 0.625, 0.75, 0.625, 0.9079, 0.375, 0.9079, 0.625, 0.25, 0.625, 0.3272, 0.375, 0.3272, 0.375, 0.25, 0.625, 0.3272, 0.625, 0.5, 0.375, 0.5, 0.375, 0.3272, 0.625, 0.3272, 0.375, 0.3272, 0.375, 0.3272, 0.625, 0.3272, 0.375, 0.25, 0.625, 0.25, 0.625, 0.25, 0.375, 0.25, 0.2022, 0.5, 0.125, 0.5, 0.125, 0.5, 0.2022, 0.5])
me_cube_024.use_remesh_fix_poles = True
me_cube_024.use_remesh_preserve_attributes = False
me_cube_024.use_mirror_vertex_groups = False
me_cube_024.update()
me_cube_023 = bpy.data.meshes.new('Cube.023')
me_cube_023.from_pydata([(-18.49, 3.835, 0.03303), (-18.49, 3.848, -1.999), (-18.49, -0.3419, 0.03303), (-18.49, -0.3288, -1.999), (1.484, 2.396, 0.03303), (1.484, 2.409, -1.999), (1.484, -0.3419, 0.03303), (1.484, -0.3288, -1.999), (-12.3, 3.835, 0.03303), (-12.3, 3.848, -1.999), (-12.27, 2.396, 0.03303), (-12.27, 2.409, -1.999)], [], [(0, 1, 3, 2), (7, 3, 1, 9, 11, 5), (6, 7, 5, 4), (8, 9, 1, 0), (3, 7, 6, 2), (2, 6, 4, 10, 8, 0), (10, 11, 9, 8), (4, 5, 11, 10)])
me_cube_023.polygons.foreach_set('use_smooth', [True] * 8)
_uv = me_cube_023.uv_layers.new(name='UVMap')
_uv.uv.foreach_set('vector', [0.375, 0.0, 0.625, 0.0, 0.625, 0.25, 0.375, 0.25, 0.625, 0.5, 0.875, 0.5, 0.875, 0.75, 0.8025, 0.75, 0.7829, 0.75, 0.625, 0.75, 0.375, 0.5, 0.625, 0.5, 0.625, 0.75, 0.375, 0.75, 0.375, 0.9275, 0.625, 0.9275, 0.625, 1.0, 0.375, 1.0, 0.625, 0.25, 0.625, 0.5, 0.375, 0.5, 0.375, 0.25, 0.125, 0.5, 0.375, 0.5, 0.375, 0.75, 0.2171, 0.75, 0.1975, 0.75, 0.125, 0.75, 0.375, 0.9079, 0.625, 0.9079, 0.625, 0.9275, 0.375, 0.9275, 0.375, 0.75, 0.625, 0.75, 0.625, 0.9079, 0.375, 0.9079])
me_cube_023.use_remesh_fix_poles = True
me_cube_023.use_remesh_preserve_attributes = False
me_cube_023.use_mirror_vertex_groups = False
me_cube_023.update()
me_cube_022 = bpy.data.meshes.new('Cube.022')
me_cube_022.from_pydata([(-18.49, -1.788, -1.999), (-18.49, -1.801, 0.03303), (-18.49, 2.389, -1.999), (-18.49, 2.376, 0.03303), (1.484, -0.3492, -1.999), (1.484, -0.3622, 0.03303), (1.484, 2.389, -1.999), (1.484, 2.376, 0.03303), (-12.3, -1.788, -1.999), (-12.3, -1.801, 0.03303), (-12.27, -0.3492, -1.999), (-12.27, -0.3622, 0.03303)], [], [(0, 1, 3, 2), (7, 3, 1, 9, 11, 5), (6, 7, 5, 4), (8, 9, 1, 0), (3, 7, 6, 2), (2, 6, 4, 10, 8, 0), (10, 11, 9, 8), (4, 5, 11, 10)])
me_cube_022.polygons.foreach_set('use_smooth', [True] * 8)
_uv = me_cube_022.uv_layers.new(name='UVMap')
_uv.uv.foreach_set('vector', [0.375, 0.0, 0.625, 0.0, 0.625, 0.25, 0.375, 0.25, 0.625, 0.5, 0.875, 0.5, 0.875, 0.75, 0.8025, 0.75, 0.7829, 0.75, 0.625, 0.75, 0.375, 0.5, 0.625, 0.5, 0.625, 0.75, 0.375, 0.75, 0.375, 0.9275, 0.625, 0.9275, 0.625, 1.0, 0.375, 1.0, 0.625, 0.25, 0.625, 0.5, 0.375, 0.5, 0.375, 0.25, 0.125, 0.5, 0.375, 0.5, 0.375, 0.75, 0.2171, 0.75, 0.1975, 0.75, 0.125, 0.75, 0.375, 0.9079, 0.625, 0.9079, 0.625, 0.9275, 0.375, 0.9275, 0.375, 0.75, 0.625, 0.75, 0.625, 0.9079, 0.375, 0.9079])
me_cube_022.use_remesh_fix_poles = True
me_cube_022.use_remesh_preserve_attributes = False
me_cube_022.use_mirror_vertex_groups = False
me_cube_022.update()
me_cube_021 = bpy.data.meshes.new('Cube.021')
me_cube_021.from_pydata([(-18.49, 1.553, 0.03303), (-18.49, 1.566, -1.967), (-18.49, -1.406, 0.03303), (-18.49, -1.393, -1.967), (1.484, 0.4273, 0.03303), (1.484, 0.4403, -1.967), (1.484, -1.406, 0.03303), (1.484, -1.393, -1.967), (-12.3, 1.553, 0.03303), (-12.3, 1.566, -1.967), (-12.27, 0.4273, 0.03303), (-12.27, 0.4403, -1.967), (-12.32, -1.393, -1.967), (-12.32, -1.406, 0.03303), (-18.49, -2.678, -1.973), (-18.49, -2.691, 0.02661), (-12.32, -2.678, -1.973), (-12.32, -2.691, 0.02661)], [], [(0, 1, 3, 2), (7, 12, 3, 1, 9, 11, 5), (6, 7, 5, 4), (8, 9, 1, 0), (3, 12, 16, 14), (2, 13, 6, 4, 10, 8, 0), (10, 11, 9, 8), (4, 5, 11, 10), (14, 16, 17, 15), (12, 7, 6, 13), (12, 13, 17, 16), (2, 3, 14, 15), (13, 2, 15, 17)])
me_cube_021.polygons.foreach_set('use_smooth', [True] * 13)
_uv = me_cube_021.uv_layers.new(name='UVMap')
_uv.uv.foreach_set('vector', [0.375, 0.0, 0.625, 0.0, 0.625, 0.25, 0.375, 0.25, 0.625, 0.5, 0.7978, 0.5, 0.875, 0.5, 0.875, 0.75, 0.8025, 0.75, 0.7829, 0.75, 0.625, 0.75, 0.375, 0.5, 0.625, 0.5, 0.625, 0.75, 0.375, 0.75, 0.375, 0.9275, 0.625, 0.9275, 0.625, 1.0, 0.375, 1.0, 0.875, 0.5, 0.7978, 0.5, 0.7978, 0.5, 0.875, 0.5, 0.125, 0.5, 0.2022, 0.5, 0.375, 0.5, 0.375, 0.75, 0.2171, 0.75, 0.1975, 0.75, 0.125, 0.75, 0.375, 0.9079, 0.625, 0.9079, 0.625, 0.9275, 0.375, 0.9275, 0.375, 0.75, 0.625, 0.75, 0.625, 0.9079, 0.375, 0.9079, 0.625, 0.25, 0.625, 0.3272, 0.375, 0.3272, 0.375, 0.25, 0.625, 0.3272, 0.625, 0.5, 0.375, 0.5, 0.375, 0.3272, 0.625, 0.3272, 0.375, 0.3272, 0.375, 0.3272, 0.625, 0.3272, 0.375, 0.25, 0.625, 0.25, 0.625, 0.25, 0.375, 0.25, 0.2022, 0.5, 0.125, 0.5, 0.125, 0.5, 0.2022, 0.5])
me_cube_021.use_remesh_fix_poles = True
me_cube_021.use_remesh_preserve_attributes = False
me_cube_021.use_mirror_vertex_groups = False
me_cube_021.update()

# ---- objects
ob_light = bpy.data.objects.new('Light', light_light)
ob_camera = bpy.data.objects.new('Camera', cam_camera)
ob_cube = bpy.data.objects.new('Cube', me_cube_001)
ob_c = bpy.data.objects.new('C', me_cube_002)
ob_d = bpy.data.objects.new('D', me_cube_008)
ob_cube_004 = bpy.data.objects.new('Cube.004', me_cube_010)
ob_e = bpy.data.objects.new('E', me_cube_011)
ob_cube_009 = bpy.data.objects.new('Cube.009', me_cube_016)
ob_f = bpy.data.objects.new('F', me_cube_015)
ob_b = bpy.data.objects.new('B', me_cube_014)
ob_g = bpy.data.objects.new('G', me_cube_013)
ob_cube_005 = bpy.data.objects.new('Cube.005', me_cube_012)
ob_cube_010 = bpy.data.objects.new('Cube.010', me_cube_017)
ob_a = bpy.data.objects.new('A', me_cube_019)
ob_a_001 = bpy.data.objects.new('A.001', me_cube_032)
ob_b_002 = bpy.data.objects.new('B.002', me_cube_031)
ob_c_001 = bpy.data.objects.new('C.001', me_cube_030)
ob_cube_007 = bpy.data.objects.new('Cube.007', me_cube_029)
ob_cube_006 = bpy.data.objects.new('Cube.006', me_cube_028)
ob_cube_003 = bpy.data.objects.new('Cube.003', me_cube_027)
ob_cube_002 = bpy.data.objects.new('Cube.002', me_cube_026)
ob_cube_001 = bpy.data.objects.new('Cube.001', me_cube_025)
ob_d_001 = bpy.data.objects.new('D.001', me_cube_024)
ob_e_001 = bpy.data.objects.new('E.001', me_cube_023)
ob_f_001 = bpy.data.objects.new('F.001', me_cube_022)
ob_g_001 = bpy.data.objects.new('G.001', me_cube_021)
ob_light_001 = bpy.data.objects.new('Light.001', light_light_001)

# ---- transforms, parenting, visibility, modifiers, constraints
ob_light.location = (4.076, 1.005, 5.904)
ob_light.rotation_euler = (0.6503, 0.05522, 1.866)
ob_light.lock_rotations_4d = False
ob_light.empty_display_type = 'ARROWS'
ob_light.color = (0.0, 0.0, 0.0, 0.0)
ob_light.lineart.crease_threshold = 0.0
ob_camera.location = (7.359, -6.926, 4.958)
ob_camera.rotation_euler = (1.109, 0.0, 0.8149)
ob_camera.lock_rotations_4d = False
ob_camera.empty_display_type = 'ARROWS'
ob_camera.color = (0.0, 0.0, 0.0, 0.0)
ob_camera.display_type = 'WIRE'
ob_camera.lineart.crease_threshold = 0.0
ob_cube.location = (0.0, 0.0, 0.5587)
ob_cube.lock_rotations_4d = False
ob_cube.empty_display_type = 'ARROWS'
ob_cube.lineart.crease_threshold = 0.0
_m = ob_cube.modifiers.new('Bevel', 'BEVEL')
_m.width = 0.17
_m.width_pct = 0.17
_m.segments = 5
_m.limit_method = 'NONE'
ob_c.location = (-0.5288, 1.432, 0.0)
ob_c.lineart.crease_threshold = 0.0
_m = ob_c.modifiers.new('Bevel', 'BEVEL')
_m.width = 0.18
_m.width_pct = 0.18
_m.segments = 5
_m.limit_method = 'NONE'
ob_d.location = (-0.5288, -2.02, 0.0)
ob_d.lineart.crease_threshold = 0.0
_m = ob_d.modifiers.new('Bevel', 'BEVEL')
_m.width = 0.18
_m.width_pct = 0.18
_m.segments = 5
_m.limit_method = 'NONE'
ob_cube_004.location = (0.0, -4.49, 0.5587)
ob_cube_004.lock_rotations_4d = False
ob_cube_004.empty_display_type = 'ARROWS'
ob_cube_004.lineart.crease_threshold = 0.0
_m = ob_cube_004.modifiers.new('Bevel', 'BEVEL')
_m.width = 0.17
_m.width_pct = 0.17
_m.segments = 5
_m.limit_method = 'NONE'
ob_e.location = (-0.5288, -8.457, 0.0)
ob_e.lineart.crease_threshold = 0.0
_m = ob_e.modifiers.new('Bevel', 'BEVEL')
_m.width = 0.18
_m.width_pct = 0.18
_m.segments = 5
_m.limit_method = 'NONE'
ob_cube_009.location = (0.0, -12.7, 0.5587)
ob_cube_009.lock_rotations_4d = False
ob_cube_009.empty_display_type = 'ARROWS'
ob_cube_009.lineart.crease_threshold = 0.0
_m = ob_cube_009.modifiers.new('Bevel', 'BEVEL')
_m.width = 0.17
_m.width_pct = 0.17
_m.segments = 5
_m.limit_method = 'NONE'
ob_f.location = (-0.5288, -11.26, 0.0)
ob_f.lineart.crease_threshold = 0.0
_m = ob_f.modifiers.new('Bevel', 'BEVEL')
_m.width = 0.18
_m.width_pct = 0.18
_m.segments = 5
_m.limit_method = 'NONE'
ob_b.location = (-0.5288, -25.61, 0.0)
ob_b.lineart.crease_threshold = 0.0
_m = ob_b.modifiers.new('Bevel', 'BEVEL')
_m.width = 0.18
_m.width_pct = 0.18
_m.segments = 5
_m.limit_method = 'NONE'
ob_g.location = (-0.5288, -14.71, 0.0)
ob_g.lineart.crease_threshold = 0.0
_m = ob_g.modifiers.new('Bevel', 'BEVEL')
_m.width = 0.18
_m.width_pct = 0.18
_m.segments = 5
_m.limit_method = 'NONE'
ob_cube_005.location = (0.0, -17.19, 0.5587)
ob_cube_005.lock_rotations_4d = False
ob_cube_005.empty_display_type = 'ARROWS'
ob_cube_005.lineart.crease_threshold = 0.0
_m = ob_cube_005.modifiers.new('Bevel', 'BEVEL')
_m.width = 0.17
_m.width_pct = 0.17
_m.segments = 5
_m.limit_method = 'NONE'
ob_cube_010.location = (0.0, -21.63, 0.5587)
ob_cube_010.lock_rotations_4d = False
ob_cube_010.empty_display_type = 'ARROWS'
ob_cube_010.lineart.crease_threshold = 0.0
_m = ob_cube_010.modifiers.new('Bevel', 'BEVEL')
_m.width = 0.17
_m.width_pct = 0.17
_m.segments = 5
_m.limit_method = 'NONE'
ob_a.location = (-0.5288, -19.19, 0.0)
ob_a.lineart.crease_threshold = 0.0
_m = ob_a.modifiers.new('Bevel', 'BEVEL')
_m.width = 0.18
_m.width_pct = 0.18
_m.segments = 5
_m.limit_method = 'NONE'
ob_a_001.location = (-0.5288, -49.05, 0.0)
ob_a_001.lineart.crease_threshold = 0.0
_m = ob_a_001.modifiers.new('Bevel', 'BEVEL')
_m.width = 0.18
_m.width_pct = 0.18
_m.segments = 5
_m.limit_method = 'NONE'
ob_b_002.location = (-0.5288, -55.47, 0.0)
ob_b_002.lineart.crease_threshold = 0.0
_m = ob_b_002.modifiers.new('Bevel', 'BEVEL')
_m.width = 0.18
_m.width_pct = 0.18
_m.segments = 5
_m.limit_method = 'NONE'
ob_c_001.location = (-0.5288, -28.43, 0.0)
ob_c_001.lineart.crease_threshold = 0.0
_m = ob_c_001.modifiers.new('Bevel', 'BEVEL')
_m.width = 0.18
_m.width_pct = 0.18
_m.segments = 5
_m.limit_method = 'NONE'
ob_cube_007.location = (0.0, -29.86, 0.5587)
ob_cube_007.lock_rotations_4d = False
ob_cube_007.empty_display_type = 'ARROWS'
ob_cube_007.lineart.crease_threshold = 0.0
_m = ob_cube_007.modifiers.new('Bevel', 'BEVEL')
_m.width = 0.17
_m.width_pct = 0.17
_m.segments = 5
_m.limit_method = 'NONE'
ob_cube_006.location = (0.0, -34.35, 0.5587)
ob_cube_006.lock_rotations_4d = False
ob_cube_006.empty_display_type = 'ARROWS'
ob_cube_006.lineart.crease_threshold = 0.0
_m = ob_cube_006.modifiers.new('Bevel', 'BEVEL')
_m.width = 0.17
_m.width_pct = 0.17
_m.segments = 5
_m.limit_method = 'NONE'
ob_cube_003.location = (0.0, -47.05, 0.5587)
ob_cube_003.lock_rotations_4d = False
ob_cube_003.empty_display_type = 'ARROWS'
ob_cube_003.lineart.crease_threshold = 0.0
_m = ob_cube_003.modifiers.new('Bevel', 'BEVEL')
_m.width = 0.17
_m.width_pct = 0.17
_m.segments = 5
_m.limit_method = 'NONE'
ob_cube_002.location = (0.0, -42.56, 0.5587)
ob_cube_002.lock_rotations_4d = False
ob_cube_002.empty_display_type = 'ARROWS'
ob_cube_002.lineart.crease_threshold = 0.0
_m = ob_cube_002.modifiers.new('Bevel', 'BEVEL')
_m.width = 0.17
_m.width_pct = 0.17
_m.segments = 5
_m.limit_method = 'NONE'
ob_cube_001.location = (0.0, -51.49, 0.5587)
ob_cube_001.lock_rotations_4d = False
ob_cube_001.empty_display_type = 'ARROWS'
ob_cube_001.lineart.crease_threshold = 0.0
_m = ob_cube_001.modifiers.new('Bevel', 'BEVEL')
_m.width = 0.17
_m.width_pct = 0.17
_m.segments = 5
_m.limit_method = 'NONE'
ob_d_001.location = (-0.5288, -31.88, 0.0)
ob_d_001.lineart.crease_threshold = 0.0
_m = ob_d_001.modifiers.new('Bevel', 'BEVEL')
_m.width = 0.18
_m.width_pct = 0.18
_m.segments = 5
_m.limit_method = 'NONE'
ob_e_001.location = (-0.5288, -38.32, 0.0)
ob_e_001.lineart.crease_threshold = 0.0
_m = ob_e_001.modifiers.new('Bevel', 'BEVEL')
_m.width = 0.18
_m.width_pct = 0.18
_m.segments = 5
_m.limit_method = 'NONE'
ob_f_001.location = (-0.5288, -41.12, 0.0)
ob_f_001.lineart.crease_threshold = 0.0
_m = ob_f_001.modifiers.new('Bevel', 'BEVEL')
_m.width = 0.18
_m.width_pct = 0.18
_m.segments = 5
_m.limit_method = 'NONE'
ob_g_001.location = (-0.5288, -44.58, 0.0)
ob_g_001.lineart.crease_threshold = 0.0
_m = ob_g_001.modifiers.new('Bevel', 'BEVEL')
_m.width = 0.18
_m.width_pct = 0.18
_m.segments = 5
_m.limit_method = 'NONE'
ob_light_001.location = (4.076, -28.86, 5.904)
ob_light_001.rotation_euler = (0.6503, 0.05522, 1.866)
ob_light_001.lock_rotations_4d = False
ob_light_001.empty_display_type = 'ARROWS'
ob_light_001.color = (0.0, 0.0, 0.0, 0.0)
ob_light_001.lineart.crease_threshold = 0.0

# ---- collection membership
col_collection.objects.link(ob_light)
col_collection.objects.link(ob_camera)
col_collection.objects.link(ob_cube)
col_collection.objects.link(ob_c)
col_collection.objects.link(ob_d)
col_collection.objects.link(ob_cube_004)
col_collection.objects.link(ob_e)
col_collection.objects.link(ob_cube_009)
col_collection.objects.link(ob_f)
col_collection.objects.link(ob_b)
col_collection.objects.link(ob_g)
col_collection.objects.link(ob_cube_005)
col_collection.objects.link(ob_cube_010)
col_collection.objects.link(ob_a)
col_collection.objects.link(ob_a_001)
col_collection.objects.link(ob_b_002)
col_collection.objects.link(ob_c_001)
col_collection.objects.link(ob_cube_007)
col_collection.objects.link(ob_cube_006)
col_collection.objects.link(ob_cube_003)
col_collection.objects.link(ob_cube_002)
col_collection.objects.link(ob_cube_001)
col_collection.objects.link(ob_d_001)
col_collection.objects.link(ob_e_001)
col_collection.objects.link(ob_f_001)
col_collection.objects.link(ob_g_001)
col_collection.objects.link(ob_light_001)

# ---- scene / render settings (as saved in the file)
scene.camera = ob_camera
scene.frame_start = 1; scene.frame_end = 250; scene.frame_set(0)
scene.render.engine = 'BLENDER_EEVEE_NEXT'
scene.cycles.use_denoising = False
scene.cycles.samples = 128
scene.cycles.sampling_pattern = 'TABULATED_SOBOL'
scene.cycles.use_adaptive_sampling = False
scene.cycles.use_light_tree = False
scene.view_settings.view_transform = 'Filmic'
bpy.context.view_layer.update()
